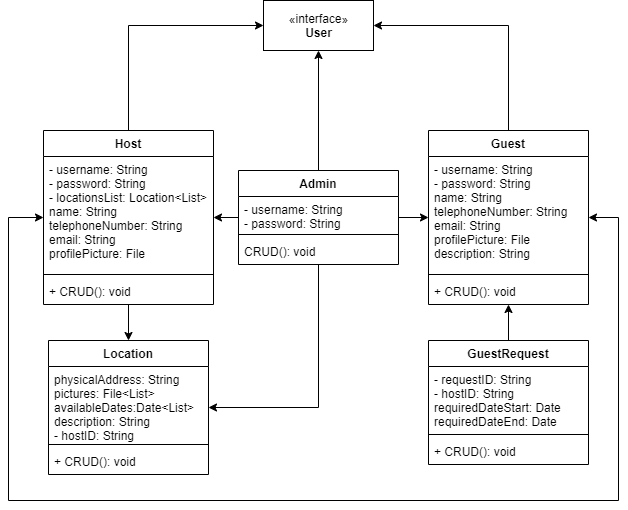

The diagram above was exported from draw.io. Its source (the exported page's mxGraphModel, read from the mxfile embedded in the PNG):
<mxGraphModel dx="1550" dy="824" grid="1" gridSize="10" guides="1" tooltips="1" connect="1" arrows="1" fold="1" page="1" pageScale="1" pageWidth="827" pageHeight="1169" math="0" shadow="0">
  <root>
    <mxCell id="0" />
    <mxCell id="1" parent="0" />
    <mxCell id="xDJYOD2HaroDamPkx6mh-15" style="edgeStyle=orthogonalEdgeStyle;rounded=0;orthogonalLoop=1;jettySize=auto;html=1;" parent="1" source="xDJYOD2HaroDamPkx6mh-1" target="xDJYOD2HaroDamPkx6mh-13" edge="1">
      <mxGeometry relative="1" as="geometry">
        <Array as="points">
          <mxPoint x="210" y="95" />
        </Array>
      </mxGeometry>
    </mxCell>
    <mxCell id="xDJYOD2HaroDamPkx6mh-23" style="edgeStyle=orthogonalEdgeStyle;rounded=0;orthogonalLoop=1;jettySize=auto;html=1;endArrow=classic;endFill=1;" parent="1" source="xDJYOD2HaroDamPkx6mh-1" target="xDJYOD2HaroDamPkx6mh-19" edge="1">
      <mxGeometry relative="1" as="geometry" />
    </mxCell>
    <mxCell id="xDJYOD2HaroDamPkx6mh-1" value="Host" style="swimlane;fontStyle=1;align=center;verticalAlign=top;childLayout=stackLayout;horizontal=1;startSize=26;horizontalStack=0;resizeParent=1;resizeParentMax=0;resizeLast=0;collapsible=1;marginBottom=0;" parent="1" vertex="1">
      <mxGeometry x="125" y="200" width="170" height="174" as="geometry" />
    </mxCell>
    <mxCell id="xDJYOD2HaroDamPkx6mh-2" value="- username: String&#10;- password: String&#10;- locationsList: Location&lt;List&gt;&#10;name: String&#10;telephoneNumber: String&#10;email: String&#10;profilePicture: File" style="text;strokeColor=none;fillColor=none;align=left;verticalAlign=top;spacingLeft=4;spacingRight=4;overflow=hidden;rotatable=0;points=[[0,0.5],[1,0.5]];portConstraint=eastwest;" parent="xDJYOD2HaroDamPkx6mh-1" vertex="1">
      <mxGeometry y="26" width="170" height="114" as="geometry" />
    </mxCell>
    <mxCell id="xDJYOD2HaroDamPkx6mh-3" value="" style="line;strokeWidth=1;fillColor=none;align=left;verticalAlign=middle;spacingTop=-1;spacingLeft=3;spacingRight=3;rotatable=0;labelPosition=right;points=[];portConstraint=eastwest;" parent="xDJYOD2HaroDamPkx6mh-1" vertex="1">
      <mxGeometry y="140" width="170" height="8" as="geometry" />
    </mxCell>
    <mxCell id="xDJYOD2HaroDamPkx6mh-4" value="+ CRUD(): void" style="text;strokeColor=none;fillColor=none;align=left;verticalAlign=top;spacingLeft=4;spacingRight=4;overflow=hidden;rotatable=0;points=[[0,0.5],[1,0.5]];portConstraint=eastwest;" parent="xDJYOD2HaroDamPkx6mh-1" vertex="1">
      <mxGeometry y="148" width="170" height="26" as="geometry" />
    </mxCell>
    <mxCell id="xDJYOD2HaroDamPkx6mh-18" style="edgeStyle=orthogonalEdgeStyle;rounded=0;orthogonalLoop=1;jettySize=auto;html=1;entryX=1;entryY=0.5;entryDx=0;entryDy=0;" parent="1" source="xDJYOD2HaroDamPkx6mh-5" target="xDJYOD2HaroDamPkx6mh-13" edge="1">
      <mxGeometry relative="1" as="geometry">
        <Array as="points">
          <mxPoint x="590" y="95" />
        </Array>
      </mxGeometry>
    </mxCell>
    <mxCell id="xDJYOD2HaroDamPkx6mh-5" value="Guest" style="swimlane;fontStyle=1;align=center;verticalAlign=top;childLayout=stackLayout;horizontal=1;startSize=26;horizontalStack=0;resizeParent=1;resizeParentMax=0;resizeLast=0;collapsible=1;marginBottom=0;" parent="1" vertex="1">
      <mxGeometry x="510" y="200" width="160" height="174" as="geometry" />
    </mxCell>
    <mxCell id="xDJYOD2HaroDamPkx6mh-6" value="- username: String&#10;- password: String&#10;name: String&#10;telephoneNumber: String&#10;email: String&#10;profilePicture: File&#10;description: String" style="text;strokeColor=none;fillColor=none;align=left;verticalAlign=top;spacingLeft=4;spacingRight=4;overflow=hidden;rotatable=0;points=[[0,0.5],[1,0.5]];portConstraint=eastwest;" parent="xDJYOD2HaroDamPkx6mh-5" vertex="1">
      <mxGeometry y="26" width="160" height="114" as="geometry" />
    </mxCell>
    <mxCell id="xDJYOD2HaroDamPkx6mh-7" value="" style="line;strokeWidth=1;fillColor=none;align=left;verticalAlign=middle;spacingTop=-1;spacingLeft=3;spacingRight=3;rotatable=0;labelPosition=right;points=[];portConstraint=eastwest;" parent="xDJYOD2HaroDamPkx6mh-5" vertex="1">
      <mxGeometry y="140" width="160" height="8" as="geometry" />
    </mxCell>
    <mxCell id="xDJYOD2HaroDamPkx6mh-8" value="+ CRUD(): void" style="text;strokeColor=none;fillColor=none;align=left;verticalAlign=top;spacingLeft=4;spacingRight=4;overflow=hidden;rotatable=0;points=[[0,0.5],[1,0.5]];portConstraint=eastwest;" parent="xDJYOD2HaroDamPkx6mh-5" vertex="1">
      <mxGeometry y="148" width="160" height="26" as="geometry" />
    </mxCell>
    <mxCell id="xDJYOD2HaroDamPkx6mh-16" style="edgeStyle=orthogonalEdgeStyle;rounded=0;orthogonalLoop=1;jettySize=auto;html=1;" parent="1" source="xDJYOD2HaroDamPkx6mh-9" target="xDJYOD2HaroDamPkx6mh-13" edge="1">
      <mxGeometry relative="1" as="geometry" />
    </mxCell>
    <mxCell id="xDJYOD2HaroDamPkx6mh-24" style="edgeStyle=orthogonalEdgeStyle;rounded=0;orthogonalLoop=1;jettySize=auto;html=1;endArrow=classic;endFill=1;" parent="1" source="xDJYOD2HaroDamPkx6mh-9" target="xDJYOD2HaroDamPkx6mh-1" edge="1">
      <mxGeometry relative="1" as="geometry" />
    </mxCell>
    <mxCell id="xDJYOD2HaroDamPkx6mh-25" style="edgeStyle=orthogonalEdgeStyle;rounded=0;orthogonalLoop=1;jettySize=auto;html=1;endArrow=classic;endFill=1;" parent="1" source="xDJYOD2HaroDamPkx6mh-9" target="xDJYOD2HaroDamPkx6mh-19" edge="1">
      <mxGeometry relative="1" as="geometry">
        <Array as="points">
          <mxPoint x="400" y="477" />
        </Array>
      </mxGeometry>
    </mxCell>
    <mxCell id="xDJYOD2HaroDamPkx6mh-26" style="edgeStyle=orthogonalEdgeStyle;rounded=0;orthogonalLoop=1;jettySize=auto;html=1;endArrow=classic;endFill=1;" parent="1" source="xDJYOD2HaroDamPkx6mh-9" target="xDJYOD2HaroDamPkx6mh-5" edge="1">
      <mxGeometry relative="1" as="geometry" />
    </mxCell>
    <mxCell id="xDJYOD2HaroDamPkx6mh-9" value="Admin" style="swimlane;fontStyle=1;align=center;verticalAlign=top;childLayout=stackLayout;horizontal=1;startSize=26;horizontalStack=0;resizeParent=1;resizeParentMax=0;resizeLast=0;collapsible=1;marginBottom=0;" parent="1" vertex="1">
      <mxGeometry x="320" y="240" width="160" height="94" as="geometry" />
    </mxCell>
    <mxCell id="xDJYOD2HaroDamPkx6mh-10" value="- username: String&#10;- password: String" style="text;strokeColor=none;fillColor=none;align=left;verticalAlign=top;spacingLeft=4;spacingRight=4;overflow=hidden;rotatable=0;points=[[0,0.5],[1,0.5]];portConstraint=eastwest;" parent="xDJYOD2HaroDamPkx6mh-9" vertex="1">
      <mxGeometry y="26" width="160" height="34" as="geometry" />
    </mxCell>
    <mxCell id="xDJYOD2HaroDamPkx6mh-11" value="" style="line;strokeWidth=1;fillColor=none;align=left;verticalAlign=middle;spacingTop=-1;spacingLeft=3;spacingRight=3;rotatable=0;labelPosition=right;points=[];portConstraint=eastwest;" parent="xDJYOD2HaroDamPkx6mh-9" vertex="1">
      <mxGeometry y="60" width="160" height="8" as="geometry" />
    </mxCell>
    <mxCell id="xDJYOD2HaroDamPkx6mh-12" value="CRUD(): void" style="text;strokeColor=none;fillColor=none;align=left;verticalAlign=top;spacingLeft=4;spacingRight=4;overflow=hidden;rotatable=0;points=[[0,0.5],[1,0.5]];portConstraint=eastwest;" parent="xDJYOD2HaroDamPkx6mh-9" vertex="1">
      <mxGeometry y="68" width="160" height="26" as="geometry" />
    </mxCell>
    <mxCell id="xDJYOD2HaroDamPkx6mh-13" value="«interface»&lt;br&gt;&lt;b&gt;User&lt;/b&gt;" style="html=1;" parent="1" vertex="1">
      <mxGeometry x="345" y="70" width="110" height="50" as="geometry" />
    </mxCell>
    <mxCell id="xDJYOD2HaroDamPkx6mh-19" value="Location" style="swimlane;fontStyle=1;align=center;verticalAlign=top;childLayout=stackLayout;horizontal=1;startSize=26;horizontalStack=0;resizeParent=1;resizeParentMax=0;resizeLast=0;collapsible=1;marginBottom=0;" parent="1" vertex="1">
      <mxGeometry x="130" y="410" width="160" height="134" as="geometry" />
    </mxCell>
    <mxCell id="xDJYOD2HaroDamPkx6mh-20" value="physicalAddress: String&#10;pictures: File&lt;List&gt;&#10;availableDates:Date&lt;List&gt;&#10;description: String&#10;- hostID: String" style="text;strokeColor=none;fillColor=none;align=left;verticalAlign=top;spacingLeft=4;spacingRight=4;overflow=hidden;rotatable=0;points=[[0,0.5],[1,0.5]];portConstraint=eastwest;" parent="xDJYOD2HaroDamPkx6mh-19" vertex="1">
      <mxGeometry y="26" width="160" height="74" as="geometry" />
    </mxCell>
    <mxCell id="xDJYOD2HaroDamPkx6mh-21" value="" style="line;strokeWidth=1;fillColor=none;align=left;verticalAlign=middle;spacingTop=-1;spacingLeft=3;spacingRight=3;rotatable=0;labelPosition=right;points=[];portConstraint=eastwest;" parent="xDJYOD2HaroDamPkx6mh-19" vertex="1">
      <mxGeometry y="100" width="160" height="8" as="geometry" />
    </mxCell>
    <mxCell id="xDJYOD2HaroDamPkx6mh-22" value="+ CRUD(): void" style="text;strokeColor=none;fillColor=none;align=left;verticalAlign=top;spacingLeft=4;spacingRight=4;overflow=hidden;rotatable=0;points=[[0,0.5],[1,0.5]];portConstraint=eastwest;" parent="xDJYOD2HaroDamPkx6mh-19" vertex="1">
      <mxGeometry y="108" width="160" height="26" as="geometry" />
    </mxCell>
    <mxCell id="xDJYOD2HaroDamPkx6mh-27" style="edgeStyle=orthogonalEdgeStyle;rounded=0;orthogonalLoop=1;jettySize=auto;html=1;endArrow=classic;endFill=1;startArrow=classic;startFill=1;" parent="1" source="xDJYOD2HaroDamPkx6mh-6" target="xDJYOD2HaroDamPkx6mh-1" edge="1">
      <mxGeometry relative="1" as="geometry">
        <Array as="points">
          <mxPoint x="700" y="287" />
          <mxPoint x="700" y="570" />
          <mxPoint x="90" y="570" />
          <mxPoint x="90" y="287" />
        </Array>
      </mxGeometry>
    </mxCell>
    <mxCell id="HI_BlVAeTH-WUVGUc7wj-5" style="edgeStyle=orthogonalEdgeStyle;rounded=0;orthogonalLoop=1;jettySize=auto;html=1;" edge="1" parent="1" source="HI_BlVAeTH-WUVGUc7wj-1" target="xDJYOD2HaroDamPkx6mh-5">
      <mxGeometry relative="1" as="geometry" />
    </mxCell>
    <mxCell id="HI_BlVAeTH-WUVGUc7wj-1" value="GuestRequest" style="swimlane;fontStyle=1;align=center;verticalAlign=top;childLayout=stackLayout;horizontal=1;startSize=26;horizontalStack=0;resizeParent=1;resizeParentMax=0;resizeLast=0;collapsible=1;marginBottom=0;" vertex="1" parent="1">
      <mxGeometry x="510" y="410" width="160" height="124" as="geometry" />
    </mxCell>
    <mxCell id="HI_BlVAeTH-WUVGUc7wj-2" value="- requestID: String&#10;- hostID: String&#10;requiredDateStart: Date&#10;requiredDateEnd: Date" style="text;strokeColor=none;fillColor=none;align=left;verticalAlign=top;spacingLeft=4;spacingRight=4;overflow=hidden;rotatable=0;points=[[0,0.5],[1,0.5]];portConstraint=eastwest;" vertex="1" parent="HI_BlVAeTH-WUVGUc7wj-1">
      <mxGeometry y="26" width="160" height="64" as="geometry" />
    </mxCell>
    <mxCell id="HI_BlVAeTH-WUVGUc7wj-3" value="" style="line;strokeWidth=1;fillColor=none;align=left;verticalAlign=middle;spacingTop=-1;spacingLeft=3;spacingRight=3;rotatable=0;labelPosition=right;points=[];portConstraint=eastwest;" vertex="1" parent="HI_BlVAeTH-WUVGUc7wj-1">
      <mxGeometry y="90" width="160" height="8" as="geometry" />
    </mxCell>
    <mxCell id="HI_BlVAeTH-WUVGUc7wj-4" value="+ CRUD(): void" style="text;strokeColor=none;fillColor=none;align=left;verticalAlign=top;spacingLeft=4;spacingRight=4;overflow=hidden;rotatable=0;points=[[0,0.5],[1,0.5]];portConstraint=eastwest;" vertex="1" parent="HI_BlVAeTH-WUVGUc7wj-1">
      <mxGeometry y="98" width="160" height="26" as="geometry" />
    </mxCell>
  </root>
</mxGraphModel>